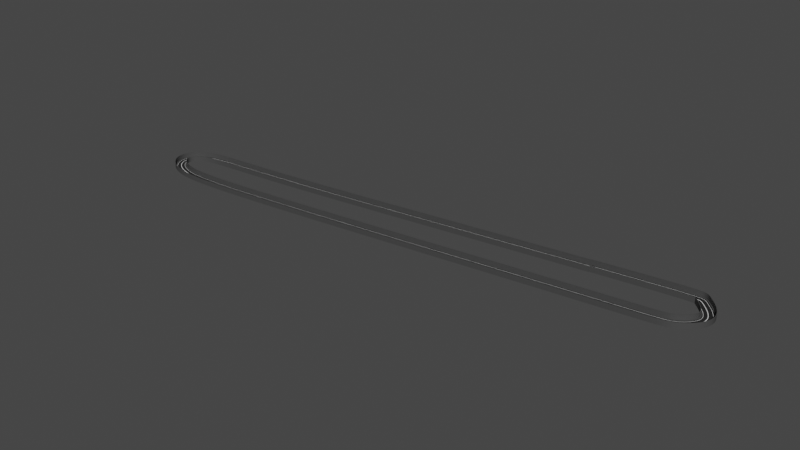 # Source: uphill_8_.blend  (saved by Blender 2.91.10; exported with 4.5.12 LTS)
import bpy
from mathutils import Matrix  # noqa: F401  (used for matrix-valued properties, if any)

bpy.ops.wm.read_factory_settings(use_empty=True)
scene = bpy.context.scene
scene.name = 'Scene'

# ---- collections
col_collection = bpy.data.collections.new('Collection'); scene.collection.children.link(col_collection)

# ---- materials (node trees are filled in below, after node groups)
mat_material_001 = bpy.data.materials.new('Material.001')
mat_material_001.use_transparent_shadow = False
mat_material_002 = bpy.data.materials.new('Material.002')
mat_material_002.use_transparent_shadow = False
mat_material_003 = bpy.data.materials.new('Material.003')
mat_material_003.use_transparent_shadow = False

# ---- material node trees
mat_material_001.use_nodes = True; mat_material_001.node_tree.nodes.clear()
_N = mat_material_001.node_tree.nodes; _L = mat_material_001.node_tree.links
n0 = _N.new('ShaderNodeBsdfPrincipled'); n0.name = 'Principled BSDF'; n0.location = (10, 300)
n0.distribution = 'GGX'
n0.subsurface_method = 'BURLEY'
n0.inputs[0].default_value = (0.02038, 0.02038, 0.02038, 1.0)
n0.inputs[3].default_value = 1.45
n0.inputs[13].default_value = 0.2585
n0.inputs[27].default_value = (0.0, 0.0, 0.0, 1.0)
n0.inputs[28].default_value = 1.0
n1 = _N.new('ShaderNodeOutputMaterial'); n1.name = 'Material Output'; n1.location = (300, 300)
_L.new(n0.outputs[0], n1.inputs[0])
n1.is_active_output = True
mat_material_002.use_nodes = True; mat_material_002.node_tree.nodes.clear()
_N = mat_material_002.node_tree.nodes; _L = mat_material_002.node_tree.links
n0 = _N.new('ShaderNodeBsdfPrincipled'); n0.name = 'Principled BSDF'; n0.location = (10, 300)
n0.distribution = 'GGX'
n0.subsurface_method = 'BURLEY'
n0.inputs[3].default_value = 1.45
n0.inputs[13].default_value = 0.2246
n0.inputs[27].default_value = (0.0, 0.0, 0.0, 1.0)
n0.inputs[28].default_value = 1.0
n1 = _N.new('ShaderNodeOutputMaterial'); n1.name = 'Material Output'; n1.location = (300, 300)
_L.new(n0.outputs[0], n1.inputs[0])
n1.is_active_output = True
mat_material_003.use_nodes = True; mat_material_003.node_tree.nodes.clear()
_N = mat_material_003.node_tree.nodes; _L = mat_material_003.node_tree.links
n0 = _N.new('ShaderNodeBsdfPrincipled'); n0.name = 'Principled BSDF'; n0.location = (10, 300)
n0.distribution = 'GGX'
n0.subsurface_method = 'BURLEY'
n0.inputs[0].default_value = (0.06372, 0.06372, 0.06372, 1.0)
n0.inputs[3].default_value = 1.45
n0.inputs[13].default_value = 0.2198
n0.inputs[27].default_value = (0.0, 0.0, 0.0, 1.0)
n0.inputs[28].default_value = 1.0
n1 = _N.new('ShaderNodeOutputMaterial'); n1.name = 'Material Output'; n1.location = (300, 300)
_L.new(n0.outputs[0], n1.inputs[0])
n1.is_active_output = True

# ---- world
world_world = bpy.data.worlds.new('World'); scene.world = world_world
world_world.use_nodes = True; world_world.node_tree.nodes.clear()
_N = world_world.node_tree.nodes; _L = world_world.node_tree.links
n0 = _N.new('ShaderNodeOutputWorld'); n0.name = 'World Output'; n0.location = (300, 300)
n1 = _N.new('ShaderNodeBackground'); n1.name = 'Background'; n1.location = (10, 300)
n1.inputs[0].default_value = (0.05088, 0.05088, 0.05088, 1.0)
_L.new(n1.outputs[0], n0.inputs[0])
n0.is_active_output = True
world_world.color = (0.05088, 0.05088, 0.05088)
world_world.use_sun_shadow = False
world_world.sun_shadow_jitter_overblur = 0.0

# ---- meshes
me_plane = bpy.data.meshes.new('Plane')
me_plane.from_pydata([(-1.0, -1.0, 0.0), (-0.05941, -1.0, 0.0), (-1.0, 1.0, 0.0), (-0.05941, 1.0, 0.0), (0.0, -1.0, 0.0), (0.0, 1.0, 0.0), (-0.8069, -1.0, 0.0), (-0.8069, 1.0, 0.0), (-0.7521, -1.0, 0.0), (-0.7521, 1.0, 0.0), (-1.0, -1.0, 0.1246), (-1.0, 1.0, 0.1246), (-1.201, -1.0, 0.1246), (-1.201, 1.0, 0.1246), (-1.201, -1.0, 2.117), (-1.201, 1.0, 2.117), (-1.289, -1.0, 2.117), (-1.289, 1.0, 2.117), (-1.289, -1.0, -0.1217), (-1.289, 1.0, -0.1217), (0.0, -1.0, -0.1217), (0.0, 1.0, -0.1217), (-1.0, 0.9394, 0.0), (-1.0, 0.8788, 0.0), (-1.0, 0.8182, 0.0), (-1.0, 0.7576, 0.0), (-1.0, 0.697, 0.0), (-1.0, 0.6364, 0.0), (-1.0, 0.5758, 0.0), (-1.0, 0.5152, 0.0), (-1.0, 0.4545, 0.0), (-1.0, 0.3939, 0.0), (-1.0, 0.3333, 0.0), (-1.0, 0.2727, 0.0), (-1.0, 0.2121, 0.0), (-1.0, 0.1515, 0.0), (-1.0, 0.09091, 0.0), (-1.0, 0.0303, 0.0), (-1.0, -0.0303, 0.0), (-1.0, -0.09091, 0.0), (-1.0, -0.1515, 0.0), (-1.0, -0.2121, 0.0), (-1.0, -0.2727, 0.0), (-1.0, -0.3333, 0.0), (-1.0, -0.3939, 0.0), (-1.0, -0.4545, 0.0), (-1.0, -0.5152, 0.0), (-1.0, -0.5758, 0.0), (-1.0, -0.6364, 0.0), (-1.0, -0.697, 0.0), (-1.0, -0.7576, 0.0), (-1.0, -0.8182, 0.0), (-1.0, -0.8788, 0.0), (-1.0, -0.9394, 0.0), (-0.05941, -0.9394, 0.0), (-0.05941, -0.8788, 0.0), (-0.05941, -0.8182, 0.0), (-0.05941, -0.7576, 0.0), (-0.05941, -0.697, 0.0), (-0.05941, -0.6364, 0.0), (-0.05941, -0.5758, 0.0), (-0.05941, -0.5152, 0.0), (-0.05941, -0.4545, 0.0), (-0.05941, -0.3939, 0.0), (-0.05941, -0.3333, 0.0), (-0.05941, -0.2727, 0.0), (-0.05941, -0.2121, 0.0), (-0.05941, -0.1515, 0.0), (-0.05941, -0.09091, 0.0), (-0.05941, -0.0303, 0.0), (-0.05941, 0.0303, 0.0), (-0.05941, 0.09091, 0.0), (-0.05941, 0.1515, 0.0), (-0.05941, 0.2121, 0.0), (-0.05941, 0.2727, 0.0), (-0.05941, 0.3333, 0.0), (-0.05941, 0.3939, 0.0), (-0.05941, 0.4545, 0.0), (-0.05941, 0.5152, 0.0), (-0.05941, 0.5758, 0.0), (-0.05941, 0.6364, 0.0), (-0.05941, 0.697, 0.0), (-0.05941, 0.7576, 0.0), (-0.05941, 0.8182, 0.0), (-0.05941, 0.8788, 0.0), (-0.05941, 0.9394, 0.0), (0.0, -0.9394, 0.0), (0.0, -0.8788, 0.0), (0.0, -0.8182, 0.0), (0.0, -0.7576, 0.0), (0.0, -0.697, 0.0), (0.0, -0.6364, 0.0), (0.0, -0.5758, 0.0), (0.0, -0.5152, 0.0), (0.0, -0.4545, 0.0), (0.0, -0.3939, 0.0), (0.0, -0.3333, 0.0), (0.0, -0.2727, 0.0), (0.0, -0.2121, 0.0), (0.0, -0.1515, 0.0), (0.0, -0.09091, 0.0), (0.0, -0.0303, 0.0), (0.0, 0.0303, 0.0), (0.0, 0.09091, 0.0), (0.0, 0.1515, 0.0), (0.0, 0.2121, 0.0), (0.0, 0.2727, 0.0), (0.0, 0.3333, 0.0), (0.0, 0.3939, 0.0), (0.0, 0.4545, 0.0), (0.0, 0.5152, 0.0), (0.0, 0.5758, 0.0), (0.0, 0.6364, 0.0), (0.0, 0.697, 0.0), (0.0, 0.7576, 0.0), (0.0, 0.8182, 0.0), (0.0, 0.8788, 0.0), (0.0, 0.9394, 0.0), (-0.8069, -0.9394, 0.0), (-0.8069, -0.8788, 0.0), (-0.8069, -0.8182, 0.0), (-0.8069, -0.7576, 0.0), (-0.8069, -0.697, 0.0), (-0.8069, -0.6364, 0.0), (-0.8069, -0.5758, 0.0), (-0.8069, -0.5152, 0.0), (-0.8069, -0.4545, 0.0), (-0.8069, -0.3939, 0.0), (-0.8069, -0.3333, 0.0), (-0.8069, -0.2727, 0.0), (-0.8069, -0.2121, 0.0), (-0.8069, -0.1515, 0.0), (-0.8069, -0.09091, 0.0), (-0.8069, -0.0303, 0.0), (-0.8069, 0.0303, 0.0), (-0.8069, 0.09091, 0.0), (-0.8069, 0.1515, 0.0), (-0.8069, 0.2121, 0.0), (-0.8069, 0.2727, 0.0), (-0.8069, 0.3333, 0.0), (-0.8069, 0.3939, 0.0), (-0.8069, 0.4545, 0.0), (-0.8069, 0.5152, 0.0), (-0.8069, 0.5758, 0.0), (-0.8069, 0.6364, 0.0), (-0.8069, 0.697, 0.0), (-0.8069, 0.7576, 0.0), (-0.8069, 0.8182, 0.0), (-0.8069, 0.8788, 0.0), (-0.8069, 0.9394, 0.0), (-0.7521, -0.9394, 0.0), (-0.7521, -0.8788, 0.0), (-0.7521, -0.8182, 0.0), (-0.7521, -0.7576, 0.0), (-0.7521, -0.697, 0.0), (-0.7521, -0.6364, 0.0), (-0.7521, -0.5758, 0.0), (-0.7521, -0.5152, 0.0), (-0.7521, -0.4545, 0.0), (-0.7521, -0.3939, 0.0), (-0.7521, -0.3333, 0.0), (-0.7521, -0.2727, 0.0), (-0.7521, -0.2121, 0.0), (-0.7521, -0.1515, 0.0), (-0.7521, -0.09091, 0.0), (-0.7521, -0.0303, 0.0), (-0.7521, 0.0303, 0.0), (-0.7521, 0.09091, 0.0), (-0.7521, 0.1515, 0.0), (-0.7521, 0.2121, 0.0), (-0.7521, 0.2727, 0.0), (-0.7521, 0.3333, 0.0), (-0.7521, 0.3939, 0.0), (-0.7521, 0.4545, 0.0), (-0.7521, 0.5152, 0.0), (-0.7521, 0.5758, 0.0), (-0.7521, 0.6364, 0.0), (-0.7521, 0.697, 0.0), (-0.7521, 0.7576, 0.0), (-0.7521, 0.8182, 0.0), (-0.7521, 0.8788, 0.0), (-0.7521, 0.9394, 0.0), (-1.0, 0.9394, 0.1246), (-1.0, 0.8788, 0.1246), (-1.0, 0.8182, 0.1246), (-1.0, 0.7576, 0.1246), (-1.0, 0.697, 0.1246), (-1.0, 0.6364, 0.1246), (-1.0, 0.5758, 0.1246), (-1.0, 0.5152, 0.1246), (-1.0, 0.4545, 0.1246), (-1.0, 0.3939, 0.1246), (-1.0, 0.3333, 0.1246), (-1.0, 0.2727, 0.1246), (-1.0, 0.2121, 0.1246), (-1.0, 0.1515, 0.1246), (-1.0, 0.09091, 0.1246), (-1.0, 0.0303, 0.1246), (-1.0, -0.0303, 0.1246), (-1.0, -0.09091, 0.1246), (-1.0, -0.1515, 0.1246), (-1.0, -0.2121, 0.1246), (-1.0, -0.2727, 0.1246), (-1.0, -0.3333, 0.1246), (-1.0, -0.3939, 0.1246), (-1.0, -0.4545, 0.1246), (-1.0, -0.5152, 0.1246), (-1.0, -0.5758, 0.1246), (-1.0, -0.6364, 0.1246), (-1.0, -0.697, 0.1246), (-1.0, -0.7576, 0.1246), (-1.0, -0.8182, 0.1246), (-1.0, -0.8788, 0.1246), (-1.0, -0.9394, 0.1246), (-1.201, 0.9394, 0.1246), (-1.201, 0.8788, 0.1246), (-1.201, 0.8182, 0.1246), (-1.201, 0.7576, 0.1246), (-1.201, 0.697, 0.1246), (-1.201, 0.6364, 0.1246), (-1.201, 0.5758, 0.1246), (-1.201, 0.5152, 0.1246), (-1.201, 0.4545, 0.1246), (-1.201, 0.3939, 0.1246), (-1.201, 0.3333, 0.1246), (-1.201, 0.2727, 0.1246), (-1.201, 0.2121, 0.1246), (-1.201, 0.1515, 0.1246), (-1.201, 0.09091, 0.1246), (-1.201, 0.0303, 0.1246), (-1.201, -0.0303, 0.1246), (-1.201, -0.09091, 0.1246), (-1.201, -0.1515, 0.1246), (-1.201, -0.2121, 0.1246), (-1.201, -0.2727, 0.1246), (-1.201, -0.3333, 0.1246), (-1.201, -0.3939, 0.1246), (-1.201, -0.4545, 0.1246), (-1.201, -0.5152, 0.1246), (-1.201, -0.5758, 0.1246), (-1.201, -0.6364, 0.1246), (-1.201, -0.697, 0.1246), (-1.201, -0.7576, 0.1246), (-1.201, -0.8182, 0.1246), (-1.201, -0.8788, 0.1246), (-1.201, -0.9394, 0.1246), (-1.201, 0.9394, 2.117), (-1.201, 0.8788, 2.117), (-1.201, 0.8182, 2.117), (-1.201, 0.7576, 2.117), (-1.201, 0.697, 2.117), (-1.201, 0.6364, 2.117), (-1.201, 0.5758, 2.117), (-1.201, 0.5152, 2.117), (-1.201, 0.4545, 2.117), (-1.201, 0.3939, 2.117), (-1.201, 0.3333, 2.117), (-1.201, 0.2727, 2.117), (-1.201, 0.2121, 2.117), (-1.201, 0.1515, 2.117), (-1.201, 0.09091, 2.117), (-1.201, 0.0303, 2.117), (-1.201, -0.0303, 2.117), (-1.201, -0.09091, 2.117), (-1.201, -0.1515, 2.117), (-1.201, -0.2121, 2.117), (-1.201, -0.2727, 2.117), (-1.201, -0.3333, 2.117), (-1.201, -0.3939, 2.117), (-1.201, -0.4545, 2.117), (-1.201, -0.5152, 2.117), (-1.201, -0.5758, 2.117), (-1.201, -0.6364, 2.117), (-1.201, -0.697, 2.117), (-1.201, -0.7576, 2.117), (-1.201, -0.8182, 2.117), (-1.201, -0.8788, 2.117), (-1.201, -0.9394, 2.117), (-1.289, 0.9394, 2.117), (-1.289, 0.8788, 2.117), (-1.289, 0.8182, 2.117), (-1.289, 0.7576, 2.117), (-1.289, 0.697, 2.117), (-1.289, 0.6364, 2.117), (-1.289, 0.5758, 2.117), (-1.289, 0.5152, 2.117), (-1.289, 0.4545, 2.117), (-1.289, 0.3939, 2.117), (-1.289, 0.3333, 2.117), (-1.289, 0.2727, 2.117), (-1.289, 0.2121, 2.117), (-1.289, 0.1515, 2.117), (-1.289, 0.09091, 2.117), (-1.289, 0.0303, 2.117), (-1.289, -0.0303, 2.117), (-1.289, -0.09091, 2.117), (-1.289, -0.1515, 2.117), (-1.289, -0.2121, 2.117), (-1.289, -0.2727, 2.117), (-1.289, -0.3333, 2.117), (-1.289, -0.3939, 2.117), (-1.289, -0.4545, 2.117), (-1.289, -0.5152, 2.117), (-1.289, -0.5758, 2.117), (-1.289, -0.6364, 2.117), (-1.289, -0.697, 2.117), (-1.289, -0.7576, 2.117), (-1.289, -0.8182, 2.117), (-1.289, -0.8788, 2.117), (-1.289, -0.9394, 2.117), (-1.289, 0.9394, -0.1217), (-1.289, 0.8788, -0.1217), (-1.289, 0.8182, -0.1217), (-1.289, 0.7576, -0.1217), (-1.289, 0.697, -0.1217), (-1.289, 0.6364, -0.1217), (-1.289, 0.5758, -0.1217), (-1.289, 0.5152, -0.1217), (-1.289, 0.4545, -0.1217), (-1.289, 0.3939, -0.1217), (-1.289, 0.3333, -0.1217), (-1.289, 0.2727, -0.1217), (-1.289, 0.2121, -0.1217), (-1.289, 0.1515, -0.1217), (-1.289, 0.09091, -0.1217), (-1.289, 0.0303, -0.1217), (-1.289, -0.0303, -0.1217), (-1.289, -0.09091, -0.1217), (-1.289, -0.1515, -0.1217), (-1.289, -0.2121, -0.1217), (-1.289, -0.2727, -0.1217), (-1.289, -0.3333, -0.1217), (-1.289, -0.3939, -0.1217), (-1.289, -0.4545, -0.1217), (-1.289, -0.5152, -0.1217), (-1.289, -0.5758, -0.1217), (-1.289, -0.6364, -0.1217), (-1.289, -0.697, -0.1217), (-1.289, -0.7576, -0.1217), (-1.289, -0.8182, -0.1217), (-1.289, -0.8788, -0.1217), (-1.289, -0.9394, -0.1217), (0.0, 0.9394, -0.1217), (0.0, 0.8788, -0.1217), (0.0, 0.8182, -0.1217), (0.0, 0.7576, -0.1217), (0.0, 0.697, -0.1217), (0.0, 0.6364, -0.1217), (0.0, 0.5758, -0.1217), (0.0, 0.5152, -0.1217), (0.0, 0.4545, -0.1217), (0.0, 0.3939, -0.1217), (0.0, 0.3333, -0.1217), (0.0, 0.2727, -0.1217), (0.0, 0.2121, -0.1217), (0.0, 0.1515, -0.1217), (0.0, 0.09091, -0.1217), (0.0, 0.0303, -0.1217), (0.0, -0.0303, -0.1217), (0.0, -0.09091, -0.1217), (0.0, -0.1515, -0.1217), (0.0, -0.2121, -0.1217), (0.0, -0.2727, -0.1217), (0.0, -0.3333, -0.1217), (0.0, -0.3939, -0.1217), (0.0, -0.4545, -0.1217), (0.0, -0.5152, -0.1217), (0.0, -0.5758, -0.1217), (0.0, -0.6364, -0.1217), (0.0, -0.697, -0.1217), (0.0, -0.7576, -0.1217), (0.0, -0.8182, -0.1217), (0.0, -0.8788, -0.1217), (0.0, -0.9394, -0.1217)], [], [(181, 85, 3, 9), (85, 117, 5, 3), (22, 149, 7, 2), (149, 181, 9, 7), (22, 2, 11, 182), (182, 11, 13, 214), (214, 13, 15, 246), (246, 15, 17, 278), (278, 17, 19, 310), (310, 19, 21, 342), (18, 341, 373, 20), (341, 340, 372, 373), (340, 339, 371, 372), (339, 338, 370, 371), (338, 337, 369, 370), (337, 336, 368, 369), (336, 335, 367, 368), (335, 334, 366, 367), (334, 333, 365, 366), (333, 332, 364, 365), (332, 331, 363, 364), (331, 330, 362, 363), (330, 329, 361, 362), (329, 328, 360, 361), (328, 327, 359, 360), (327, 326, 358, 359), (326, 325, 357, 358), (325, 324, 356, 357), (324, 323, 355, 356), (323, 322, 354, 355), (322, 321, 353, 354), (321, 320, 352, 353), (320, 319, 351, 352), (319, 318, 350, 351), (318, 317, 349, 350), (317, 316, 348, 349), (316, 315, 347, 348), (315, 314, 346, 347), (314, 313, 345, 346), (313, 312, 344, 345), (312, 311, 343, 344), (311, 310, 342, 343), (16, 309, 341, 18), (309, 308, 340, 341), (308, 307, 339, 340), (307, 306, 338, 339), (306, 305, 337, 338), (305, 304, 336, 337), (304, 303, 335, 336), (303, 302, 334, 335), (302, 301, 333, 334), (301, 300, 332, 333), (300, 299, 331, 332), (299, 298, 330, 331), (298, 297, 329, 330), (297, 296, 328, 329), (296, 295, 327, 328), (295, 294, 326, 327), (294, 293, 325, 326), (293, 292, 324, 325), (292, 291, 323, 324), (291, 290, 322, 323), (290, 289, 321, 322), (289, 288, 320, 321), (288, 287, 319, 320), (287, 286, 318, 319), (286, 285, 317, 318), (285, 284, 316, 317), (284, 283, 315, 316), (283, 282, 314, 315), (282, 281, 313, 314), (281, 280, 312, 313), (280, 279, 311, 312), (279, 278, 310, 311), (14, 277, 309, 16), (277, 276, 308, 309), (276, 275, 307, 308), (275, 274, 306, 307), (274, 273, 305, 306), (273, 272, 304, 305), (272, 271, 303, 304), (271, 270, 302, 303), (270, 269, 301, 302), (269, 268, 300, 301), (268, 267, 299, 300), (267, 266, 298, 299), (266, 265, 297, 298), (265, 264, 296, 297), (264, 263, 295, 296), (263, 262, 294, 295), (262, 261, 293, 294), (261, 260, 292, 293), (260, 259, 291, 292), (259, 258, 290, 291), (258, 257, 289, 290), (257, 256, 288, 289), (256, 255, 287, 288), (255, 254, 286, 287), (254, 253, 285, 286), (253, 252, 284, 285), (252, 251, 283, 284), (251, 250, 282, 283), (250, 249, 281, 282), (249, 248, 280, 281), (248, 247, 279, 280), (247, 246, 278, 279), (12, 245, 277, 14), (245, 244, 276, 277), (244, 243, 275, 276), (243, 242, 274, 275), (242, 241, 273, 274), (241, 240, 272, 273), (240, 239, 271, 272), (239, 238, 270, 271), (238, 237, 269, 270), (237, 236, 268, 269), (236, 235, 267, 268), (235, 234, 266, 267), (234, 233, 265, 266), (233, 232, 264, 265), (232, 231, 263, 264), (231, 230, 262, 263), (230, 229, 261, 262), (229, 228, 260, 261), (228, 227, 259, 260), (227, 226, 258, 259), (226, 225, 257, 258), (225, 224, 256, 257), (224, 223, 255, 256), (223, 222, 254, 255), (222, 221, 253, 254), (221, 220, 252, 253), (220, 219, 251, 252), (219, 218, 250, 251), (218, 217, 249, 250), (217, 216, 248, 249), (216, 215, 247, 248), (215, 214, 246, 247), (10, 213, 245, 12), (213, 212, 244, 245), (212, 211, 243, 244), (211, 210, 242, 243), (210, 209, 241, 242), (209, 208, 240, 241), (208, 207, 239, 240), (207, 206, 238, 239), (206, 205, 237, 238), (205, 204, 236, 237), (204, 203, 235, 236), (203, 202, 234, 235), (202, 201, 233, 234), (201, 200, 232, 233), (200, 199, 231, 232), (199, 198, 230, 231), (198, 197, 229, 230), (197, 196, 228, 229), (196, 195, 227, 228), (195, 194, 226, 227), (194, 193, 225, 226), (193, 192, 224, 225), (192, 191, 223, 224), (191, 190, 222, 223), (190, 189, 221, 222), (189, 188, 220, 221), (188, 187, 219, 220), (187, 186, 218, 219), (186, 185, 217, 218), (185, 184, 216, 217), (184, 183, 215, 216), (183, 182, 214, 215), (0, 53, 213, 10), (53, 52, 212, 213), (52, 51, 211, 212), (51, 50, 210, 211), (50, 49, 209, 210), (49, 48, 208, 209), (48, 47, 207, 208), (47, 46, 206, 207), (46, 45, 205, 206), (45, 44, 204, 205), (44, 43, 203, 204), (43, 42, 202, 203), (42, 41, 201, 202), (41, 40, 200, 201), (40, 39, 199, 200), (39, 38, 198, 199), (38, 37, 197, 198), (37, 36, 196, 197), (36, 35, 195, 196), (35, 34, 194, 195), (34, 33, 193, 194), (33, 32, 192, 193), (32, 31, 191, 192), (31, 30, 190, 191), (30, 29, 189, 190), (29, 28, 188, 189), (28, 27, 187, 188), (27, 26, 186, 187), (26, 25, 185, 186), (25, 24, 184, 185), (24, 23, 183, 184), (23, 22, 182, 183), (6, 8, 150, 118), (118, 150, 151, 119), (119, 151, 152, 120), (120, 152, 153, 121), (121, 153, 154, 122), (122, 154, 155, 123), (123, 155, 156, 124), (124, 156, 157, 125), (125, 157, 158, 126), (126, 158, 159, 127), (127, 159, 160, 128), (128, 160, 161, 129), (129, 161, 162, 130), (130, 162, 163, 131), (131, 163, 164, 132), (132, 164, 165, 133), (133, 165, 166, 134), (134, 166, 167, 135), (135, 167, 168, 136), (136, 168, 169, 137), (137, 169, 170, 138), (138, 170, 171, 139), (139, 171, 172, 140), (140, 172, 173, 141), (141, 173, 174, 142), (142, 174, 175, 143), (143, 175, 176, 144), (144, 176, 177, 145), (145, 177, 178, 146), (146, 178, 179, 147), (147, 179, 180, 148), (148, 180, 181, 149), (0, 6, 118, 53), (53, 118, 119, 52), (52, 119, 120, 51), (51, 120, 121, 50), (50, 121, 122, 49), (49, 122, 123, 48), (48, 123, 124, 47), (47, 124, 125, 46), (46, 125, 126, 45), (45, 126, 127, 44), (44, 127, 128, 43), (43, 128, 129, 42), (42, 129, 130, 41), (41, 130, 131, 40), (40, 131, 132, 39), (39, 132, 133, 38), (38, 133, 134, 37), (37, 134, 135, 36), (36, 135, 136, 35), (35, 136, 137, 34), (34, 137, 138, 33), (33, 138, 139, 32), (32, 139, 140, 31), (31, 140, 141, 30), (30, 141, 142, 29), (29, 142, 143, 28), (28, 143, 144, 27), (27, 144, 145, 26), (26, 145, 146, 25), (25, 146, 147, 24), (24, 147, 148, 23), (23, 148, 149, 22), (1, 4, 86, 54), (54, 86, 87, 55), (55, 87, 88, 56), (56, 88, 89, 57), (57, 89, 90, 58), (58, 90, 91, 59), (59, 91, 92, 60), (60, 92, 93, 61), (61, 93, 94, 62), (62, 94, 95, 63), (63, 95, 96, 64), (64, 96, 97, 65), (65, 97, 98, 66), (66, 98, 99, 67), (67, 99, 100, 68), (68, 100, 101, 69), (69, 101, 102, 70), (70, 102, 103, 71), (71, 103, 104, 72), (72, 104, 105, 73), (73, 105, 106, 74), (74, 106, 107, 75), (75, 107, 108, 76), (76, 108, 109, 77), (77, 109, 110, 78), (78, 110, 111, 79), (79, 111, 112, 80), (80, 112, 113, 81), (81, 113, 114, 82), (82, 114, 115, 83), (83, 115, 116, 84), (84, 116, 117, 85), (8, 1, 54, 150), (150, 54, 55, 151), (151, 55, 56, 152), (152, 56, 57, 153), (153, 57, 58, 154), (154, 58, 59, 155), (155, 59, 60, 156), (156, 60, 61, 157), (157, 61, 62, 158), (158, 62, 63, 159), (159, 63, 64, 160), (160, 64, 65, 161), (161, 65, 66, 162), (162, 66, 67, 163), (163, 67, 68, 164), (164, 68, 69, 165), (165, 69, 70, 166), (166, 70, 71, 167), (167, 71, 72, 168), (168, 72, 73, 169), (169, 73, 74, 170), (170, 74, 75, 171), (171, 75, 76, 172), (172, 76, 77, 173), (173, 77, 78, 174), (174, 78, 79, 175), (175, 79, 80, 176), (176, 80, 81, 177), (177, 81, 82, 178), (178, 82, 83, 179), (179, 83, 84, 180), (180, 84, 85, 181)])
me_plane.polygons.foreach_set('material_index', [0, 1, 0, 1, 2, 2, 2, 2, 2, 2, 2, 2, 2, 2, 2, 2, 2, 2, 2, 2, 2, 2, 2, 2, 2, 2, 2, 2, 2, 2, 2, 2, 2, 2, 2, 2, 2, 2, 2, 2, 2, 2, 2, 2, 2, 2, 2, 2, 2, 2, 2, 2, 2, 2, 2, 2, 2, 2, 2, 2, 2, 2, 2, 2, 2, 2, 2, 2, 2, 2, 2, 2, 2, 2, 2, 2, 2, 2, 2, 2, 2, 2, 2, 2, 2, 2, 2, 2, 2, 2, 2, 2, 2, 2, 2, 2, 2, 2, 2, 2, 2, 2, 2, 2, 2, 2, 2, 2, 2, 2, 2, 2, 2, 2, 2, 2, 2, 2, 2, 2, 2, 2, 2, 2, 2, 2, 2, 2, 2, 2, 2, 2, 2, 2, 2, 2, 2, 2, 2, 2, 2, 2, 2, 2, 2, 2, 2, 2, 2, 2, 2, 2, 2, 2, 2, 2, 2, 2, 2, 2, 2, 2, 2, 2, 2, 2, 2, 2, 2, 2, 2, 2, 2, 2, 2, 2, 2, 2, 2, 2, 2, 2, 2, 2, 2, 2, 2, 2, 2, 2, 2, 2, 2, 2, 2, 2, 2, 2, 2, 2, 2, 2, 1, 1, 1, 1, 1, 1, 1, 1, 1, 1, 1, 1, 1, 1, 1, 1, 1, 1, 1, 1, 1, 1, 1, 1, 1, 1, 1, 1, 1, 1, 1, 1, 0, 0, 0, 0, 0, 0, 0, 0, 0, 0, 0, 0, 0, 0, 0, 0, 0, 0, 0, 0, 0, 0, 0, 0, 0, 0, 0, 0, 0, 0, 0, 0, 1, 1, 1, 1, 1, 1, 1, 1, 1, 1, 1, 1, 1, 1, 1, 1, 1, 1, 1, 1, 1, 1, 1, 1, 1, 1, 1, 1, 1, 1, 1, 1, 0, 0, 0, 0, 0, 0, 0, 0, 0, 0, 0, 0, 0, 0, 0, 0, 0, 0, 0, 0, 0, 0, 0, 0, 0, 0, 0, 0, 0, 0, 0, 0])
_uv = me_plane.uv_layers.new(name='UVMap')
_uv.uv.foreach_set('vector', [0.1239, 0.9697, 0.4703, 0.9697, 0.4703, 1.0, 0.1239, 1.0, 0.4703, 0.9697, 0.5, 0.9697, 0.5, 1.0, 0.4703, 1.0, 0.0, 0.9697, 0.09653, 0.9697, 0.09653, 1.0, 0.0, 1.0, 0.09653, 0.9697, 0.1239, 0.9697, 0.1239, 1.0, 0.09653, 1.0, 0.0, 0.9697, 0.0, 1.0, 0.0, 1.0, 0.0, 0.9697, 0.0, 0.9697, 0.0, 1.0, 0.0, 1.0, 0.0, 0.9697, 0.0, 0.9697, 0.0, 1.0, 0.0, 1.0, 0.0, 0.9697, 0.0, 0.9697, 0.0, 1.0, 0.0, 1.0, 0.0, 0.9697, 0.0, 0.9697, 0.0, 1.0, 0.0, 1.0, 0.0, 0.9697, 0.0, 0.9697, 0.0, 1.0, 0.0, 1.0, 0.0, 0.9697, 0.0, 0.0, 0.0, 0.0303, 0.0, 0.0303, 0.0, 0.0, 0.0, 0.0303, 0.0, 0.06061, 0.0, 0.06061, 0.0, 0.0303, 0.0, 0.06061, 0.0, 0.09091, 0.0, 0.09091, 0.0, 0.06061, 0.0, 0.09091, 0.0, 0.1212, 0.0, 0.1212, 0.0, 0.09091, 0.0, 0.1212, 0.0, 0.1515, 0.0, 0.1515, 0.0, 0.1212, 0.0, 0.1515, 0.0, 0.1818, 0.0, 0.1818, 0.0, 0.1515, 0.0, 0.1818, 0.0, 0.2121, 0.0, 0.2121, 0.0, 0.1818, 0.0, 0.2121, 0.0, 0.2424, 0.0, 0.2424, 0.0, 0.2121, 0.0, 0.2424, 0.0, 0.2727, 0.0, 0.2727, 0.0, 0.2424, 0.0, 0.2727, 0.0, 0.303, 0.0, 0.303, 0.0, 0.2727, 0.0, 0.303, 0.0, 0.3333, 0.0, 0.3333, 0.0, 0.303, 0.0, 0.3333, 0.0, 0.3636, 0.0, 0.3636, 0.0, 0.3333, 0.0, 0.3636, 0.0, 0.3939, 0.0, 0.3939, 0.0, 0.3636, 0.0, 0.3939, 0.0, 0.4242, 0.0, 0.4242, 0.0, 0.3939, 0.0, 0.4242, 0.0, 0.4545, 0.0, 0.4545, 0.0, 0.4242, 0.0, 0.4545, 0.0, 0.4848, 0.0, 0.4848, 0.0, 0.4545, 0.0, 0.4848, 0.0, 0.5152, 0.0, 0.5152, 0.0, 0.4848, 0.0, 0.5152, 0.0, 0.5455, 0.0, 0.5455, 0.0, 0.5152, 0.0, 0.5455, 0.0, 0.5758, 0.0, 0.5758, 0.0, 0.5455, 0.0, 0.5758, 0.0, 0.6061, 0.0, 0.6061, 0.0, 0.5758, 0.0, 0.6061, 0.0, 0.6364, 0.0, 0.6364, 0.0, 0.6061, 0.0, 0.6364, 0.0, 0.6667, 0.0, 0.6667, 0.0, 0.6364, 0.0, 0.6667, 0.0, 0.697, 0.0, 0.697, 0.0, 0.6667, 0.0, 0.697, 0.0, 0.7273, 0.0, 0.7273, 0.0, 0.697, 0.0, 0.7273, 0.0, 0.7576, 0.0, 0.7576, 0.0, 0.7273, 0.0, 0.7576, 0.0, 0.7879, 0.0, 0.7879, 0.0, 0.7576, 0.0, 0.7879, 0.0, 0.8182, 0.0, 0.8182, 0.0, 0.7879, 0.0, 0.8182, 0.0, 0.8485, 0.0, 0.8485, 0.0, 0.8182, 0.0, 0.8485, 0.0, 0.8788, 0.0, 0.8788, 0.0, 0.8485, 0.0, 0.8788, 0.0, 0.9091, 0.0, 0.9091, 0.0, 0.8788, 0.0, 0.9091, 0.0, 0.9394, 0.0, 0.9394, 0.0, 0.9091, 0.0, 0.9394, 0.0, 0.9697, 0.0, 0.9697, 0.0, 0.9394, 0.0, 0.0, 0.0, 0.0303, 0.0, 0.0303, 0.0, 0.0, 0.0, 0.0303, 0.0, 0.06061, 0.0, 0.06061, 0.0, 0.0303, 0.0, 0.06061, 0.0, 0.09091, 0.0, 0.09091, 0.0, 0.06061, 0.0, 0.09091, 0.0, 0.1212, 0.0, 0.1212, 0.0, 0.09091, 0.0, 0.1212, 0.0, 0.1515, 0.0, 0.1515, 0.0, 0.1212, 0.0, 0.1515, 0.0, 0.1818, 0.0, 0.1818, 0.0, 0.1515, 0.0, 0.1818, 0.0, 0.2121, 0.0, 0.2121, 0.0, 0.1818, 0.0, 0.2121, 0.0, 0.2424, 0.0, 0.2424, 0.0, 0.2121, 0.0, 0.2424, 0.0, 0.2727, 0.0, 0.2727, 0.0, 0.2424, 0.0, 0.2727, 0.0, 0.303, 0.0, 0.303, 0.0, 0.2727, 0.0, 0.303, 0.0, 0.3333, 0.0, 0.3333, 0.0, 0.303, 0.0, 0.3333, 0.0, 0.3636, 0.0, 0.3636, 0.0, 0.3333, 0.0, 0.3636, 0.0, 0.3939, 0.0, 0.3939, 0.0, 0.3636, 0.0, 0.3939, 0.0, 0.4242, 0.0, 0.4242, 0.0, 0.3939, 0.0, 0.4242, 0.0, 0.4545, 0.0, 0.4545, 0.0, 0.4242, 0.0, 0.4545, 0.0, 0.4848, 0.0, 0.4848, 0.0, 0.4545, 0.0, 0.4848, 0.0, 0.5152, 0.0, 0.5152, 0.0, 0.4848, 0.0, 0.5152, 0.0, 0.5455, 0.0, 0.5455, 0.0, 0.5152, 0.0, 0.5455, 0.0, 0.5758, 0.0, 0.5758, 0.0, 0.5455, 0.0, 0.5758, 0.0, 0.6061, 0.0, 0.6061, 0.0, 0.5758, 0.0, 0.6061, 0.0, 0.6364, 0.0, 0.6364, 0.0, 0.6061, 0.0, 0.6364, 0.0, 0.6667, 0.0, 0.6667, 0.0, 0.6364, 0.0, 0.6667, 0.0, 0.697, 0.0, 0.697, 0.0, 0.6667, 0.0, 0.697, 0.0, 0.7273, 0.0, 0.7273, 0.0, 0.697, 0.0, 0.7273, 0.0, 0.7576, 0.0, 0.7576, 0.0, 0.7273, 0.0, 0.7576, 0.0, 0.7879, 0.0, 0.7879, 0.0, 0.7576, 0.0, 0.7879, 0.0, 0.8182, 0.0, 0.8182, 0.0, 0.7879, 0.0, 0.8182, 0.0, 0.8485, 0.0, 0.8485, 0.0, 0.8182, 0.0, 0.8485, 0.0, 0.8788, 0.0, 0.8788, 0.0, 0.8485, 0.0, 0.8788, 0.0, 0.9091, 0.0, 0.9091, 0.0, 0.8788, 0.0, 0.9091, 0.0, 0.9394, 0.0, 0.9394, 0.0, 0.9091, 0.0, 0.9394, 0.0, 0.9697, 0.0, 0.9697, 0.0, 0.9394, 0.0, 0.0, 0.0, 0.0303, 0.0, 0.0303, 0.0, 0.0, 0.0, 0.0303, 0.0, 0.06061, 0.0, 0.06061, 0.0, 0.0303, 0.0, 0.06061, 0.0, 0.09091, 0.0, 0.09091, 0.0, 0.06061, 0.0, 0.09091, 0.0, 0.1212, 0.0, 0.1212, 0.0, 0.09091, 0.0, 0.1212, 0.0, 0.1515, 0.0, 0.1515, 0.0, 0.1212, 0.0, 0.1515, 0.0, 0.1818, 0.0, 0.1818, 0.0, 0.1515, 0.0, 0.1818, 0.0, 0.2121, 0.0, 0.2121, 0.0, 0.1818, 0.0, 0.2121, 0.0, 0.2424, 0.0, 0.2424, 0.0, 0.2121, 0.0, 0.2424, 0.0, 0.2727, 0.0, 0.2727, 0.0, 0.2424, 0.0, 0.2727, 0.0, 0.303, 0.0, 0.303, 0.0, 0.2727, 0.0, 0.303, 0.0, 0.3333, 0.0, 0.3333, 0.0, 0.303, 0.0, 0.3333, 0.0, 0.3636, 0.0, 0.3636, 0.0, 0.3333, 0.0, 0.3636, 0.0, 0.3939, 0.0, 0.3939, 0.0, 0.3636, 0.0, 0.3939, 0.0, 0.4242, 0.0, 0.4242, 0.0, 0.3939, 0.0, 0.4242, 0.0, 0.4545, 0.0, 0.4545, 0.0, 0.4242, 0.0, 0.4545, 0.0, 0.4848, 0.0, 0.4848, 0.0, 0.4545, 0.0, 0.4848, 0.0, 0.5152, 0.0, 0.5152, 0.0, 0.4848, 0.0, 0.5152, 0.0, 0.5455, 0.0, 0.5455, 0.0, 0.5152, 0.0, 0.5455, 0.0, 0.5758, 0.0, 0.5758, 0.0, 0.5455, 0.0, 0.5758, 0.0, 0.6061, 0.0, 0.6061, 0.0, 0.5758, 0.0, 0.6061, 0.0, 0.6364, 0.0, 0.6364, 0.0, 0.6061, 0.0, 0.6364, 0.0, 0.6667, 0.0, 0.6667, 0.0, 0.6364, 0.0, 0.6667, 0.0, 0.697, 0.0, 0.697, 0.0, 0.6667, 0.0, 0.697, 0.0, 0.7273, 0.0, 0.7273, 0.0, 0.697, 0.0, 0.7273, 0.0, 0.7576, 0.0, 0.7576, 0.0, 0.7273, 0.0, 0.7576, 0.0, 0.7879, 0.0, 0.7879, 0.0, 0.7576, 0.0, 0.7879, 0.0, 0.8182, 0.0, 0.8182, 0.0, 0.7879, 0.0, 0.8182, 0.0, 0.8485, 0.0, 0.8485, 0.0, 0.8182, 0.0, 0.8485, 0.0, 0.8788, 0.0, 0.8788, 0.0, 0.8485, 0.0, 0.8788, 0.0, 0.9091, 0.0, 0.9091, 0.0, 0.8788, 0.0, 0.9091, 0.0, 0.9394, 0.0, 0.9394, 0.0, 0.9091, 0.0, 0.9394, 0.0, 0.9697, 0.0, 0.9697, 0.0, 0.9394, 0.0, 0.0, 0.0, 0.0303, 0.0, 0.0303, 0.0, 0.0, 0.0, 0.0303, 0.0, 0.06061, 0.0, 0.06061, 0.0, 0.0303, 0.0, 0.06061, 0.0, 0.09091, 0.0, 0.09091, 0.0, 0.06061, 0.0, 0.09091, 0.0, 0.1212, 0.0, 0.1212, 0.0, 0.09091, 0.0, 0.1212, 0.0, 0.1515, 0.0, 0.1515, 0.0, 0.1212, 0.0, 0.1515, 0.0, 0.1818, 0.0, 0.1818, 0.0, 0.1515, 0.0, 0.1818, 0.0, 0.2121, 0.0, 0.2121, 0.0, 0.1818, 0.0, 0.2121, 0.0, 0.2424, 0.0, 0.2424, 0.0, 0.2121, 0.0, 0.2424, 0.0, 0.2727, 0.0, 0.2727, 0.0, 0.2424, 0.0, 0.2727, 0.0, 0.303, 0.0, 0.303, 0.0, 0.2727, 0.0, 0.303, 0.0, 0.3333, 0.0, 0.3333, 0.0, 0.303, 0.0, 0.3333, 0.0, 0.3636, 0.0, 0.3636, 0.0, 0.3333, 0.0, 0.3636, 0.0, 0.3939, 0.0, 0.3939, 0.0, 0.3636, 0.0, 0.3939, 0.0, 0.4242, 0.0, 0.4242, 0.0, 0.3939, 0.0, 0.4242, 0.0, 0.4545, 0.0, 0.4545, 0.0, 0.4242, 0.0, 0.4545, 0.0, 0.4848, 0.0, 0.4848, 0.0, 0.4545, 0.0, 0.4848, 0.0, 0.5152, 0.0, 0.5152, 0.0, 0.4848, 0.0, 0.5152, 0.0, 0.5455, 0.0, 0.5455, 0.0, 0.5152, 0.0, 0.5455, 0.0, 0.5758, 0.0, 0.5758, 0.0, 0.5455, 0.0, 0.5758, 0.0, 0.6061, 0.0, 0.6061, 0.0, 0.5758, 0.0, 0.6061, 0.0, 0.6364, 0.0, 0.6364, 0.0, 0.6061, 0.0, 0.6364, 0.0, 0.6667, 0.0, 0.6667, 0.0, 0.6364, 0.0, 0.6667, 0.0, 0.697, 0.0, 0.697, 0.0, 0.6667, 0.0, 0.697, 0.0, 0.7273, 0.0, 0.7273, 0.0, 0.697, 0.0, 0.7273, 0.0, 0.7576, 0.0, 0.7576, 0.0, 0.7273, 0.0, 0.7576, 0.0, 0.7879, 0.0, 0.7879, 0.0, 0.7576, 0.0, 0.7879, 0.0, 0.8182, 0.0, 0.8182, 0.0, 0.7879, 0.0, 0.8182, 0.0, 0.8485, 0.0, 0.8485, 0.0, 0.8182, 0.0, 0.8485, 0.0, 0.8788, 0.0, 0.8788, 0.0, 0.8485, 0.0, 0.8788, 0.0, 0.9091, 0.0, 0.9091, 0.0, 0.8788, 0.0, 0.9091, 0.0, 0.9394, 0.0, 0.9394, 0.0, 0.9091, 0.0, 0.9394, 0.0, 0.9697, 0.0, 0.9697, 0.0, 0.9394, 0.0, 0.0, 0.0, 0.0303, 0.0, 0.0303, 0.0, 0.0, 0.0, 0.0303, 0.0, 0.06061, 0.0, 0.06061, 0.0, 0.0303, 0.0, 0.06061, 0.0, 0.09091, 0.0, 0.09091, 0.0, 0.06061, 0.0, 0.09091, 0.0, 0.1212, 0.0, 0.1212, 0.0, 0.09091, 0.0, 0.1212, 0.0, 0.1515, 0.0, 0.1515, 0.0, 0.1212, 0.0, 0.1515, 0.0, 0.1818, 0.0, 0.1818, 0.0, 0.1515, 0.0, 0.1818, 0.0, 0.2121, 0.0, 0.2121, 0.0, 0.1818, 0.0, 0.2121, 0.0, 0.2424, 0.0, 0.2424, 0.0, 0.2121, 0.0, 0.2424, 0.0, 0.2727, 0.0, 0.2727, 0.0, 0.2424, 0.0, 0.2727, 0.0, 0.303, 0.0, 0.303, 0.0, 0.2727, 0.0, 0.303, 0.0, 0.3333, 0.0, 0.3333, 0.0, 0.303, 0.0, 0.3333, 0.0, 0.3636, 0.0, 0.3636, 0.0, 0.3333, 0.0, 0.3636, 0.0, 0.3939, 0.0, 0.3939, 0.0, 0.3636, 0.0, 0.3939, 0.0, 0.4242, 0.0, 0.4242, 0.0, 0.3939, 0.0, 0.4242, 0.0, 0.4545, 0.0, 0.4545, 0.0, 0.4242, 0.0, 0.4545, 0.0, 0.4848, 0.0, 0.4848, 0.0, 0.4545, 0.0, 0.4848, 0.0, 0.5152, 0.0, 0.5152, 0.0, 0.4848, 0.0, 0.5152, 0.0, 0.5455, 0.0, 0.5455, 0.0, 0.5152, 0.0, 0.5455, 0.0, 0.5758, 0.0, 0.5758, 0.0, 0.5455, 0.0, 0.5758, 0.0, 0.6061, 0.0, 0.6061, 0.0, 0.5758, 0.0, 0.6061, 0.0, 0.6364, 0.0, 0.6364, 0.0, 0.6061, 0.0, 0.6364, 0.0, 0.6667, 0.0, 0.6667, 0.0, 0.6364, 0.0, 0.6667, 0.0, 0.697, 0.0, 0.697, 0.0, 0.6667, 0.0, 0.697, 0.0, 0.7273, 0.0, 0.7273, 0.0, 0.697, 0.0, 0.7273, 0.0, 0.7576, 0.0, 0.7576, 0.0, 0.7273, 0.0, 0.7576, 0.0, 0.7879, 0.0, 0.7879, 0.0, 0.7576, 0.0, 0.7879, 0.0, 0.8182, 0.0, 0.8182, 0.0, 0.7879, 0.0, 0.8182, 0.0, 0.8485, 0.0, 0.8485, 0.0, 0.8182, 0.0, 0.8485, 0.0, 0.8788, 0.0, 0.8788, 0.0, 0.8485, 0.0, 0.8788, 0.0, 0.9091, 0.0, 0.9091, 0.0, 0.8788, 0.0, 0.9091, 0.0, 0.9394, 0.0, 0.9394, 0.0, 0.9091, 0.0, 0.9394, 0.0, 0.9697, 0.0, 0.9697, 0.0, 0.9394, 0.0, 0.0, 0.0, 0.0303, 0.0, 0.0303, 0.0, 0.0, 0.0, 0.0303, 0.0, 0.06061, 0.0, 0.06061, 0.0, 0.0303, 0.0, 0.06061, 0.0, 0.09091, 0.0, 0.09091, 0.0, 0.06061, 0.0, 0.09091, 0.0, 0.1212, 0.0, 0.1212, 0.0, 0.09091, 0.0, 0.1212, 0.0, 0.1515, 0.0, 0.1515, 0.0, 0.1212, 0.0, 0.1515, 0.0, 0.1818, 0.0, 0.1818, 0.0, 0.1515, 0.0, 0.1818, 0.0, 0.2121, 0.0, 0.2121, 0.0, 0.1818, 0.0, 0.2121, 0.0, 0.2424, 0.0, 0.2424, 0.0, 0.2121, 0.0, 0.2424, 0.0, 0.2727, 0.0, 0.2727, 0.0, 0.2424, 0.0, 0.2727, 0.0, 0.303, 0.0, 0.303, 0.0, 0.2727, 0.0, 0.303, 0.0, 0.3333, 0.0, 0.3333, 0.0, 0.303, 0.0, 0.3333, 0.0, 0.3636, 0.0, 0.3636, 0.0, 0.3333, 0.0, 0.3636, 0.0, 0.3939, 0.0, 0.3939, 0.0, 0.3636, 0.0, 0.3939, 0.0, 0.4242, 0.0, 0.4242, 0.0, 0.3939, 0.0, 0.4242, 0.0, 0.4545, 0.0, 0.4545, 0.0, 0.4242, 0.0, 0.4545, 0.0, 0.4848, 0.0, 0.4848, 0.0, 0.4545, 0.0, 0.4848, 0.0, 0.5152, 0.0, 0.5152, 0.0, 0.4848, 0.0, 0.5152, 0.0, 0.5455, 0.0, 0.5455, 0.0, 0.5152, 0.0, 0.5455, 0.0, 0.5758, 0.0, 0.5758, 0.0, 0.5455, 0.0, 0.5758, 0.0, 0.6061, 0.0, 0.6061, 0.0, 0.5758, 0.0, 0.6061, 0.0, 0.6364, 0.0, 0.6364, 0.0, 0.6061, 0.0, 0.6364, 0.0, 0.6667, 0.0, 0.6667, 0.0, 0.6364, 0.0, 0.6667, 0.0, 0.697, 0.0, 0.697, 0.0, 0.6667, 0.0, 0.697, 0.0, 0.7273, 0.0, 0.7273, 0.0, 0.697, 0.0, 0.7273, 0.0, 0.7576, 0.0, 0.7576, 0.0, 0.7273, 0.0, 0.7576, 0.0, 0.7879, 0.0, 0.7879, 0.0, 0.7576, 0.0, 0.7879, 0.0, 0.8182, 0.0, 0.8182, 0.0, 0.7879, 0.0, 0.8182, 0.0, 0.8485, 0.0, 0.8485, 0.0, 0.8182, 0.0, 0.8485, 0.0, 0.8788, 0.0, 0.8788, 0.0, 0.8485, 0.0, 0.8788, 0.0, 0.9091, 0.0, 0.9091, 0.0, 0.8788, 0.0, 0.9091, 0.0, 0.9394, 0.0, 0.9394, 0.0, 0.9091, 0.0, 0.9394, 0.0, 0.9697, 0.0, 0.9697, 0.0, 0.9394, 0.09653, 0.0, 0.1239, 0.0, 0.1239, 0.0303, 0.09653, 0.0303, 0.09653, 0.0303, 0.1239, 0.0303, 0.1239, 0.06061, 0.09653, 0.06061, 0.09653, 0.06061, 0.1239, 0.06061, 0.1239, 0.09091, 0.09653, 0.09091, 0.09653, 0.09091, 0.1239, 0.09091, 0.1239, 0.1212, 0.09653, 0.1212, 0.09653, 0.1212, 0.1239, 0.1212, 0.1239, 0.1515, 0.09653, 0.1515, 0.09653, 0.1515, 0.1239, 0.1515, 0.1239, 0.1818, 0.09653, 0.1818, 0.09653, 0.1818, 0.1239, 0.1818, 0.1239, 0.2121, 0.09653, 0.2121, 0.09653, 0.2121, 0.1239, 0.2121, 0.1239, 0.2424, 0.09653, 0.2424, 0.09653, 0.2424, 0.1239, 0.2424, 0.1239, 0.2727, 0.09653, 0.2727, 0.09653, 0.2727, 0.1239, 0.2727, 0.1239, 0.303, 0.09653, 0.303, 0.09653, 0.303, 0.1239, 0.303, 0.1239, 0.3333, 0.09653, 0.3333, 0.09653, 0.3333, 0.1239, 0.3333, 0.1239, 0.3636, 0.09653, 0.3636, 0.09653, 0.3636, 0.1239, 0.3636, 0.1239, 0.3939, 0.09653, 0.3939, 0.09653, 0.3939, 0.1239, 0.3939, 0.1239, 0.4242, 0.09653, 0.4242, 0.09653, 0.4242, 0.1239, 0.4242, 0.1239, 0.4545, 0.09653, 0.4545, 0.09653, 0.4545, 0.1239, 0.4545, 0.1239, 0.4848, 0.09653, 0.4848, 0.09653, 0.4848, 0.1239, 0.4848, 0.1239, 0.5152, 0.09653, 0.5152, 0.09653, 0.5152, 0.1239, 0.5152, 0.1239, 0.5455, 0.09653, 0.5455, 0.09653, 0.5455, 0.1239, 0.5455, 0.1239, 0.5758, 0.09653, 0.5758, 0.09653, 0.5758, 0.1239, 0.5758, 0.1239, 0.6061, 0.09653, 0.6061, 0.09653, 0.6061, 0.1239, 0.6061, 0.1239, 0.6364, 0.09653, 0.6364, 0.09653, 0.6364, 0.1239, 0.6364, 0.1239, 0.6667, 0.09653, 0.6667, 0.09653, 0.6667, 0.1239, 0.6667, 0.1239, 0.697, 0.09653, 0.697, 0.09653, 0.697, 0.1239, 0.697, 0.1239, 0.7273, 0.09653, 0.7273, 0.09653, 0.7273, 0.1239, 0.7273, 0.1239, 0.7576, 0.09653, 0.7576, 0.09653, 0.7576, 0.1239, 0.7576, 0.1239, 0.7879, 0.09653, 0.7879, 0.09653, 0.7879, 0.1239, 0.7879, 0.1239, 0.8182, 0.09653, 0.8182, 0.09653, 0.8182, 0.1239, 0.8182, 0.1239, 0.8485, 0.09653, 0.8485, 0.09653, 0.8485, 0.1239, 0.8485, 0.1239, 0.8788, 0.09653, 0.8788, 0.09653, 0.8788, 0.1239, 0.8788, 0.1239, 0.9091, 0.09653, 0.9091, 0.09653, 0.9091, 0.1239, 0.9091, 0.1239, 0.9394, 0.09653, 0.9394, 0.09653, 0.9394, 0.1239, 0.9394, 0.1239, 0.9697, 0.09653, 0.9697, 0.0, 0.0, 0.09653, 0.0, 0.09653, 0.0303, 0.0, 0.0303, 0.0, 0.0303, 0.09653, 0.0303, 0.09653, 0.06061, 0.0, 0.06061, 0.0, 0.06061, 0.09653, 0.06061, 0.09653, 0.09091, 0.0, 0.09091, 0.0, 0.09091, 0.09653, 0.09091, 0.09653, 0.1212, 0.0, 0.1212, 0.0, 0.1212, 0.09653, 0.1212, 0.09653, 0.1515, 0.0, 0.1515, 0.0, 0.1515, 0.09653, 0.1515, 0.09653, 0.1818, 0.0, 0.1818, 0.0, 0.1818, 0.09653, 0.1818, 0.09653, 0.2121, 0.0, 0.2121, 0.0, 0.2121, 0.09653, 0.2121, 0.09653, 0.2424, 0.0, 0.2424, 0.0, 0.2424, 0.09653, 0.2424, 0.09653, 0.2727, 0.0, 0.2727, 0.0, 0.2727, 0.09653, 0.2727, 0.09653, 0.303, 0.0, 0.303, 0.0, 0.303, 0.09653, 0.303, 0.09653, 0.3333, 0.0, 0.3333, 0.0, 0.3333, 0.09653, 0.3333, 0.09653, 0.3636, 0.0, 0.3636, 0.0, 0.3636, 0.09653, 0.3636, 0.09653, 0.3939, 0.0, 0.3939, 0.0, 0.3939, 0.09653, 0.3939, 0.09653, 0.4242, 0.0, 0.4242, 0.0, 0.4242, 0.09653, 0.4242, 0.09653, 0.4545, 0.0, 0.4545, 0.0, 0.4545, 0.09653, 0.4545, 0.09653, 0.4848, 0.0, 0.4848, 0.0, 0.4848, 0.09653, 0.4848, 0.09653, 0.5152, 0.0, 0.5152, 0.0, 0.5152, 0.09653, 0.5152, 0.09653, 0.5455, 0.0, 0.5455, 0.0, 0.5455, 0.09653, 0.5455, 0.09653, 0.5758, 0.0, 0.5758, 0.0, 0.5758, 0.09653, 0.5758, 0.09653, 0.6061, 0.0, 0.6061, 0.0, 0.6061, 0.09653, 0.6061, 0.09653, 0.6364, 0.0, 0.6364, 0.0, 0.6364, 0.09653, 0.6364, 0.09653, 0.6667, 0.0, 0.6667, 0.0, 0.6667, 0.09653, 0.6667, 0.09653, 0.697, 0.0, 0.697, 0.0, 0.697, 0.09653, 0.697, 0.09653, 0.7273, 0.0, 0.7273, 0.0, 0.7273, 0.09653, 0.7273, 0.09653, 0.7576, 0.0, 0.7576, 0.0, 0.7576, 0.09653, 0.7576, 0.09653, 0.7879, 0.0, 0.7879, 0.0, 0.7879, 0.09653, 0.7879, 0.09653, 0.8182, 0.0, 0.8182, 0.0, 0.8182, 0.09653, 0.8182, 0.09653, 0.8485, 0.0, 0.8485, 0.0, 0.8485, 0.09653, 0.8485, 0.09653, 0.8788, 0.0, 0.8788, 0.0, 0.8788, 0.09653, 0.8788, 0.09653, 0.9091, 0.0, 0.9091, 0.0, 0.9091, 0.09653, 0.9091, 0.09653, 0.9394, 0.0, 0.9394, 0.0, 0.9394, 0.09653, 0.9394, 0.09653, 0.9697, 0.0, 0.9697, 0.4703, 0.0, 0.5, 0.0, 0.5, 0.0303, 0.4703, 0.0303, 0.4703, 0.0303, 0.5, 0.0303, 0.5, 0.06061, 0.4703, 0.06061, 0.4703, 0.06061, 0.5, 0.06061, 0.5, 0.09091, 0.4703, 0.09091, 0.4703, 0.09091, 0.5, 0.09091, 0.5, 0.1212, 0.4703, 0.1212, 0.4703, 0.1212, 0.5, 0.1212, 0.5, 0.1515, 0.4703, 0.1515, 0.4703, 0.1515, 0.5, 0.1515, 0.5, 0.1818, 0.4703, 0.1818, 0.4703, 0.1818, 0.5, 0.1818, 0.5, 0.2121, 0.4703, 0.2121, 0.4703, 0.2121, 0.5, 0.2121, 0.5, 0.2424, 0.4703, 0.2424, 0.4703, 0.2424, 0.5, 0.2424, 0.5, 0.2727, 0.4703, 0.2727, 0.4703, 0.2727, 0.5, 0.2727, 0.5, 0.303, 0.4703, 0.303, 0.4703, 0.303, 0.5, 0.303, 0.5, 0.3333, 0.4703, 0.3333, 0.4703, 0.3333, 0.5, 0.3333, 0.5, 0.3636, 0.4703, 0.3636, 0.4703, 0.3636, 0.5, 0.3636, 0.5, 0.3939, 0.4703, 0.3939, 0.4703, 0.3939, 0.5, 0.3939, 0.5, 0.4242, 0.4703, 0.4242, 0.4703, 0.4242, 0.5, 0.4242, 0.5, 0.4545, 0.4703, 0.4545, 0.4703, 0.4545, 0.5, 0.4545, 0.5, 0.4848, 0.4703, 0.4848, 0.4703, 0.4848, 0.5, 0.4848, 0.5, 0.5152, 0.4703, 0.5152, 0.4703, 0.5152, 0.5, 0.5152, 0.5, 0.5455, 0.4703, 0.5455, 0.4703, 0.5455, 0.5, 0.5455, 0.5, 0.5758, 0.4703, 0.5758, 0.4703, 0.5758, 0.5, 0.5758, 0.5, 0.6061, 0.4703, 0.6061, 0.4703, 0.6061, 0.5, 0.6061, 0.5, 0.6364, 0.4703, 0.6364, 0.4703, 0.6364, 0.5, 0.6364, 0.5, 0.6667, 0.4703, 0.6667, 0.4703, 0.6667, 0.5, 0.6667, 0.5, 0.697, 0.4703, 0.697, 0.4703, 0.697, 0.5, 0.697, 0.5, 0.7273, 0.4703, 0.7273, 0.4703, 0.7273, 0.5, 0.7273, 0.5, 0.7576, 0.4703, 0.7576, 0.4703, 0.7576, 0.5, 0.7576, 0.5, 0.7879, 0.4703, 0.7879, 0.4703, 0.7879, 0.5, 0.7879, 0.5, 0.8182, 0.4703, 0.8182, 0.4703, 0.8182, 0.5, 0.8182, 0.5, 0.8485, 0.4703, 0.8485, 0.4703, 0.8485, 0.5, 0.8485, 0.5, 0.8788, 0.4703, 0.8788, 0.4703, 0.8788, 0.5, 0.8788, 0.5, 0.9091, 0.4703, 0.9091, 0.4703, 0.9091, 0.5, 0.9091, 0.5, 0.9394, 0.4703, 0.9394, 0.4703, 0.9394, 0.5, 0.9394, 0.5, 0.9697, 0.4703, 0.9697, 0.1239, 0.0, 0.4703, 0.0, 0.4703, 0.0303, 0.1239, 0.0303, 0.1239, 0.0303, 0.4703, 0.0303, 0.4703, 0.06061, 0.1239, 0.06061, 0.1239, 0.06061, 0.4703, 0.06061, 0.4703, 0.09091, 0.1239, 0.09091, 0.1239, 0.09091, 0.4703, 0.09091, 0.4703, 0.1212, 0.1239, 0.1212, 0.1239, 0.1212, 0.4703, 0.1212, 0.4703, 0.1515, 0.1239, 0.1515, 0.1239, 0.1515, 0.4703, 0.1515, 0.4703, 0.1818, 0.1239, 0.1818, 0.1239, 0.1818, 0.4703, 0.1818, 0.4703, 0.2121, 0.1239, 0.2121, 0.1239, 0.2121, 0.4703, 0.2121, 0.4703, 0.2424, 0.1239, 0.2424, 0.1239, 0.2424, 0.4703, 0.2424, 0.4703, 0.2727, 0.1239, 0.2727, 0.1239, 0.2727, 0.4703, 0.2727, 0.4703, 0.303, 0.1239, 0.303, 0.1239, 0.303, 0.4703, 0.303, 0.4703, 0.3333, 0.1239, 0.3333, 0.1239, 0.3333, 0.4703, 0.3333, 0.4703, 0.3636, 0.1239, 0.3636, 0.1239, 0.3636, 0.4703, 0.3636, 0.4703, 0.3939, 0.1239, 0.3939, 0.1239, 0.3939, 0.4703, 0.3939, 0.4703, 0.4242, 0.1239, 0.4242, 0.1239, 0.4242, 0.4703, 0.4242, 0.4703, 0.4545, 0.1239, 0.4545, 0.1239, 0.4545, 0.4703, 0.4545, 0.4703, 0.4848, 0.1239, 0.4848, 0.1239, 0.4848, 0.4703, 0.4848, 0.4703, 0.5152, 0.1239, 0.5152, 0.1239, 0.5152, 0.4703, 0.5152, 0.4703, 0.5455, 0.1239, 0.5455, 0.1239, 0.5455, 0.4703, 0.5455, 0.4703, 0.5758, 0.1239, 0.5758, 0.1239, 0.5758, 0.4703, 0.5758, 0.4703, 0.6061, 0.1239, 0.6061, 0.1239, 0.6061, 0.4703, 0.6061, 0.4703, 0.6364, 0.1239, 0.6364, 0.1239, 0.6364, 0.4703, 0.6364, 0.4703, 0.6667, 0.1239, 0.6667, 0.1239, 0.6667, 0.4703, 0.6667, 0.4703, 0.697, 0.1239, 0.697, 0.1239, 0.697, 0.4703, 0.697, 0.4703, 0.7273, 0.1239, 0.7273, 0.1239, 0.7273, 0.4703, 0.7273, 0.4703, 0.7576, 0.1239, 0.7576, 0.1239, 0.7576, 0.4703, 0.7576, 0.4703, 0.7879, 0.1239, 0.7879, 0.1239, 0.7879, 0.4703, 0.7879, 0.4703, 0.8182, 0.1239, 0.8182, 0.1239, 0.8182, 0.4703, 0.8182, 0.4703, 0.8485, 0.1239, 0.8485, 0.1239, 0.8485, 0.4703, 0.8485, 0.4703, 0.8788, 0.1239, 0.8788, 0.1239, 0.8788, 0.4703, 0.8788, 0.4703, 0.9091, 0.1239, 0.9091, 0.1239, 0.9091, 0.4703, 0.9091, 0.4703, 0.9394, 0.1239, 0.9394, 0.1239, 0.9394, 0.4703, 0.9394, 0.4703, 0.9697, 0.1239, 0.9697])
me_plane.materials.append(mat_material_001)
me_plane.materials.append(mat_material_002)
me_plane.materials.append(mat_material_003)
me_plane.use_remesh_fix_poles = True
me_plane.use_remesh_preserve_attributes = False
me_plane.use_mirror_vertex_groups = False
me_plane.update()

# ---- curves / text
cu_nurbspath = bpy.data.curves.new('NurbsPath', 'CURVE')
cu_nurbspath.dimensions = '3D'
_sp = cu_nurbspath.splines.new('NURBS'); _sp.points.add(10)
_sp.points.foreach_set('co', [0.0, 0.0, 0.0, 1.0, 200.0, 0.0, 16.11, 1.0, 210.0, 0.0, 16.11, 1.0, 210.0, 0.0, 16.11, 1.0, 220.0, -10.0, 16.11, 1.0, 210.0, -20.0, 16.11, 1.0, 200.0, -20.0, 16.11, 1.0, 0.0, -20.0, 0.1092, 1.0, -30.0, -20.0, 0.1092, 1.0, -40.0, -10.0, 0.1092, 1.0, -30.0, 0.0, 0.1092, 1.0])
_sp.order_v = 0
_sp.use_cyclic_u = True
cu_nurbspath.use_path = True
cu_nurbspath.use_path_clamp = True
cu_nurbspath.fill_mode = 'FULL'
cu_nurbspath.twist_mode = 'Z_UP'

# ---- objects
ob_plane = bpy.data.objects.new('Plane', me_plane)
ob_nurbspath = bpy.data.objects.new('NurbsPath', cu_nurbspath)

# ---- transforms, parenting, visibility, modifiers, constraints
ob_plane.location = (0.0, 0.0, 0.0)
ob_plane.rotation_euler = (0.0, -0.0, 4.712)
ob_plane.scale = (2.0, 1.0, 1.0)
ob_plane.lineart.crease_threshold = 0.0
_m = ob_plane.modifiers.new('Mirror', 'MIRROR')
_m.use_clip = True
_m = ob_plane.modifiers.new('Array', 'ARRAY')
_m.fit_type = 'FIT_CURVE'
_m.count = 1
_m.curve = ob_nurbspath
_m.relative_offset_displace = (0.0, 1.0, 0.0)
_m = ob_plane.modifiers.new('Curve', 'CURVE')
_m.object = ob_nurbspath
ob_nurbspath.location = (0.0, 0.0, 0.0)
ob_nurbspath.lineart.crease_threshold = 0.0

# ---- collection membership
col_collection.objects.link(ob_plane)
col_collection.objects.link(ob_nurbspath)

# ---- scene / render settings (as saved in the file)
scene.frame_start = 1; scene.frame_end = 250; scene.frame_set(23)
scene.render.engine = 'BLENDER_EEVEE_NEXT'
scene.cycles.use_denoising = False
scene.cycles.samples = 128
scene.cycles.sampling_pattern = 'TABULATED_SOBOL'
scene.cycles.use_adaptive_sampling = False
scene.cycles.use_light_tree = False
scene.view_settings.view_transform = 'Filmic'
bpy.context.view_layer.update()

# ---- added for rendering (the .blend has no active camera and no usable light): camera, sun
cam_auto = bpy.data.cameras.new('AutoCamera')
cam_auto.lens = 50.0
cam_auto.sensor_width = 36.0
cam_auto.clip_end = 4285.21
ob_auto_camera = bpy.data.objects.new('AutoCamera', cam_auto)
scene.collection.objects.link(ob_auto_camera)
ob_auto_camera.location = (334.173, -303.007, 203.951)
ob_auto_camera.rotation_euler = (1.09748, -7.21219e-08, 0.694738)
scene.camera = ob_auto_camera
light_auto_sun = bpy.data.lights.new('AutoSun', 'SUN')
light_auto_sun.energy = 3.0
light_auto_sun.angle = 0.0523599
ob_auto_sun = bpy.data.objects.new('AutoSun', light_auto_sun)
scene.collection.objects.link(ob_auto_sun)
ob_auto_sun.rotation_euler = (0.872665, 0.174533, 0.523599)
bpy.context.view_layer.update()

